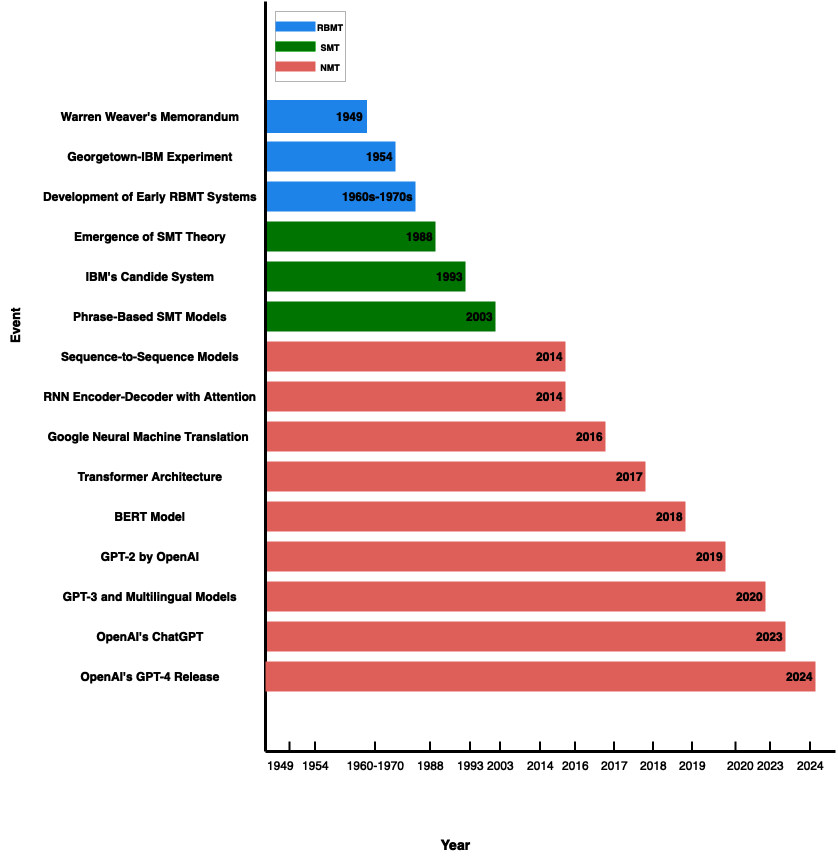

The diagram above was exported from draw.io. Its source (the exported page's mxGraphModel, read from the mxfile embedded in the PNG):
<mxGraphModel dx="1194" dy="797" grid="1" gridSize="10" guides="1" tooltips="1" connect="1" arrows="1" fold="1" page="1" pageScale="1" pageWidth="850" pageHeight="1100" math="0" shadow="0">
  <root>
    <mxCell id="0" />
    <mxCell id="1" parent="0" />
    <mxCell id="c4zuf6fNESYSLhAQH1gj-6" value="&lt;b&gt;&lt;font color=&quot;#ffffff&quot;&gt;1949&lt;/font&gt;&lt;/b&gt;" style="rounded=0;whiteSpace=wrap;html=1;strokeColor=#3399FF;strokeWidth=3;fillColor=#3399FF;gradientColor=none;align=right;" parent="1" vertex="1">
      <mxGeometry x="270" y="160" width="100" height="30" as="geometry" />
    </mxCell>
    <mxCell id="c4zuf6fNESYSLhAQH1gj-7" value="&lt;b&gt;&lt;font color=&quot;#ffffff&quot;&gt;1954&lt;/font&gt;&lt;/b&gt;" style="rounded=0;whiteSpace=wrap;html=1;strokeColor=none;strokeWidth=3;fillColor=#3399FF;align=right;" parent="1" vertex="1">
      <mxGeometry x="270" y="200" width="130" height="30" as="geometry" />
    </mxCell>
    <mxCell id="c4zuf6fNESYSLhAQH1gj-8" value="&lt;b&gt;&lt;font color=&quot;#ffffff&quot;&gt;1960s-1970s&lt;/font&gt;&lt;/b&gt;" style="rounded=0;whiteSpace=wrap;html=1;strokeColor=none;strokeWidth=3;fillColor=#3399FF;align=right;" parent="1" vertex="1">
      <mxGeometry x="270" y="240" width="150" height="30" as="geometry" />
    </mxCell>
    <mxCell id="c4zuf6fNESYSLhAQH1gj-9" value="&lt;b style=&quot;&quot;&gt;&lt;font color=&quot;#ffffff&quot;&gt;1988&lt;/font&gt;&lt;/b&gt;" style="rounded=0;whiteSpace=wrap;html=1;strokeColor=none;strokeWidth=3;fillColor=#33FF33;align=right;" parent="1" vertex="1">
      <mxGeometry x="270" y="280" width="170" height="30" as="geometry" />
    </mxCell>
    <mxCell id="c4zuf6fNESYSLhAQH1gj-10" value="&lt;b&gt;&lt;font color=&quot;#ffffff&quot;&gt;1993&lt;/font&gt;&lt;/b&gt;" style="rounded=0;whiteSpace=wrap;html=1;strokeColor=none;strokeWidth=3;fillColor=#33FF33;align=right;" parent="1" vertex="1">
      <mxGeometry x="270" y="320" width="200" height="30" as="geometry" />
    </mxCell>
    <mxCell id="c4zuf6fNESYSLhAQH1gj-11" value="&lt;b&gt;&lt;font color=&quot;#ffffff&quot;&gt;2003&lt;/font&gt;&lt;/b&gt;" style="rounded=0;whiteSpace=wrap;html=1;strokeColor=none;strokeWidth=3;fillColor=#33FF33;align=right;" parent="1" vertex="1">
      <mxGeometry x="270" y="360" width="230" height="30" as="geometry" />
    </mxCell>
    <mxCell id="c4zuf6fNESYSLhAQH1gj-12" value="&lt;b style=&quot;&quot;&gt;&lt;font color=&quot;#ffffff&quot;&gt;2014&lt;/font&gt;&lt;/b&gt;" style="rounded=0;whiteSpace=wrap;html=1;strokeColor=none;strokeWidth=3;fillColor=#EA6B66;align=right;" parent="1" vertex="1">
      <mxGeometry x="270" y="400" width="300" height="30" as="geometry" />
    </mxCell>
    <mxCell id="c4zuf6fNESYSLhAQH1gj-13" value="&lt;b style=&quot;&quot;&gt;&lt;font color=&quot;#ffffff&quot;&gt;2014&lt;/font&gt;&lt;/b&gt;" style="rounded=0;whiteSpace=wrap;html=1;strokeColor=none;strokeWidth=3;fillColor=#EA6B66;align=right;" parent="1" vertex="1">
      <mxGeometry x="270" y="440" width="300" height="30" as="geometry" />
    </mxCell>
    <mxCell id="c4zuf6fNESYSLhAQH1gj-14" value="&lt;b style=&quot;&quot;&gt;&lt;font color=&quot;#ffffff&quot;&gt;2016&lt;/font&gt;&lt;/b&gt;" style="rounded=0;whiteSpace=wrap;html=1;strokeColor=none;strokeWidth=3;fillColor=#EA6B66;align=right;" parent="1" vertex="1">
      <mxGeometry x="270" y="480" width="340" height="30" as="geometry" />
    </mxCell>
    <mxCell id="c4zuf6fNESYSLhAQH1gj-15" value="&lt;b style=&quot;&quot;&gt;&lt;font color=&quot;#ffffff&quot;&gt;2017&lt;/font&gt;&lt;/b&gt;" style="rounded=0;whiteSpace=wrap;html=1;strokeColor=none;strokeWidth=3;fillColor=#EA6B66;align=right;" parent="1" vertex="1">
      <mxGeometry x="270" y="520" width="380" height="30" as="geometry" />
    </mxCell>
    <mxCell id="c4zuf6fNESYSLhAQH1gj-16" value="&lt;b style=&quot;&quot;&gt;&lt;font color=&quot;#ffffff&quot;&gt;2018&lt;/font&gt;&lt;/b&gt;" style="rounded=0;whiteSpace=wrap;html=1;strokeColor=none;strokeWidth=3;fillColor=#EA6B66;align=right;" parent="1" vertex="1">
      <mxGeometry x="270" y="560" width="420" height="30" as="geometry" />
    </mxCell>
    <mxCell id="c4zuf6fNESYSLhAQH1gj-17" value="&lt;b style=&quot;&quot;&gt;&lt;font color=&quot;#ffffff&quot;&gt;2019&lt;/font&gt;&lt;/b&gt;" style="rounded=0;whiteSpace=wrap;html=1;strokeColor=none;strokeWidth=3;fillColor=#EA6B66;align=right;" parent="1" vertex="1">
      <mxGeometry x="270" y="600" width="460" height="30" as="geometry" />
    </mxCell>
    <mxCell id="c4zuf6fNESYSLhAQH1gj-18" value="&lt;b style=&quot;&quot;&gt;&lt;font color=&quot;#ffffff&quot;&gt;2020&lt;/font&gt;&lt;/b&gt;" style="rounded=0;whiteSpace=wrap;html=1;strokeColor=none;strokeWidth=3;fillColor=#EA6B66;align=right;" parent="1" vertex="1">
      <mxGeometry x="270" y="640" width="500" height="30" as="geometry" />
    </mxCell>
    <mxCell id="c4zuf6fNESYSLhAQH1gj-19" value="&lt;b style=&quot;&quot;&gt;&lt;font color=&quot;#ffffff&quot;&gt;2023&lt;/font&gt;&lt;/b&gt;" style="rounded=0;whiteSpace=wrap;html=1;strokeColor=none;strokeWidth=3;fillColor=#EA6B66;align=right;" parent="1" vertex="1">
      <mxGeometry x="270" y="680" width="520" height="30" as="geometry" />
    </mxCell>
    <mxCell id="c4zuf6fNESYSLhAQH1gj-21" value="" style="endArrow=none;html=1;rounded=0;strokeColor=#FFFFFF;strokeWidth=3;" parent="1" edge="1">
      <mxGeometry width="50" height="50" relative="1" as="geometry">
        <mxPoint x="270" y="810" as="sourcePoint" />
        <mxPoint x="270" y="60" as="targetPoint" />
      </mxGeometry>
    </mxCell>
    <mxCell id="c4zuf6fNESYSLhAQH1gj-22" value="&lt;b&gt;&lt;font color=&quot;#ffffff&quot;&gt;2024&lt;/font&gt;&lt;/b&gt;" style="rounded=0;whiteSpace=wrap;html=1;strokeColor=none;strokeWidth=3;fillColor=#EA6B66;align=right;" parent="1" vertex="1">
      <mxGeometry x="270" y="720" width="550" height="30" as="geometry" />
    </mxCell>
    <mxCell id="c4zuf6fNESYSLhAQH1gj-23" value="" style="whiteSpace=wrap;html=1;aspect=fixed;fillColor=#000000;movable=1;resizable=1;rotatable=1;deletable=1;editable=1;locked=0;connectable=1;gradientColor=default;strokeColor=#4D4D4D;" parent="1" vertex="1">
      <mxGeometry x="280" y="70" width="70" height="70" as="geometry" />
    </mxCell>
    <mxCell id="c4zuf6fNESYSLhAQH1gj-33" value="" style="group" parent="1" vertex="1" connectable="0">
      <mxGeometry x="280" y="80" width="70" height="50" as="geometry" />
    </mxCell>
    <mxCell id="c4zuf6fNESYSLhAQH1gj-24" value="" style="rounded=0;whiteSpace=wrap;html=1;strokeColor=none;fillColor=#3399FF;movable=1;resizable=1;rotatable=1;deletable=1;editable=1;locked=0;connectable=1;container=0;" parent="c4zuf6fNESYSLhAQH1gj-33" vertex="1">
      <mxGeometry width="40" height="10" as="geometry" />
    </mxCell>
    <mxCell id="c4zuf6fNESYSLhAQH1gj-25" value="" style="rounded=0;whiteSpace=wrap;html=1;strokeColor=none;fillColor=#33FF33;movable=1;resizable=1;rotatable=1;deletable=1;editable=1;locked=0;connectable=1;container=0;" parent="c4zuf6fNESYSLhAQH1gj-33" vertex="1">
      <mxGeometry y="20" width="40" height="10" as="geometry" />
    </mxCell>
    <mxCell id="c4zuf6fNESYSLhAQH1gj-26" value="" style="rounded=0;whiteSpace=wrap;html=1;strokeColor=none;fillColor=#EA6B66;movable=1;resizable=1;rotatable=1;deletable=1;editable=1;locked=0;connectable=1;container=0;" parent="c4zuf6fNESYSLhAQH1gj-33" vertex="1">
      <mxGeometry y="40" width="40" height="10" as="geometry" />
    </mxCell>
    <mxCell id="c4zuf6fNESYSLhAQH1gj-27" value="&lt;b&gt;&lt;font style=&quot;font-size: 9px;&quot; color=&quot;#ffffff&quot;&gt;RBMT&lt;/font&gt;&lt;/b&gt;" style="text;html=1;align=center;verticalAlign=middle;whiteSpace=wrap;rounded=0;movable=1;resizable=1;rotatable=1;deletable=1;editable=1;locked=0;connectable=1;container=0;" parent="c4zuf6fNESYSLhAQH1gj-33" vertex="1">
      <mxGeometry x="40" width="30" height="10" as="geometry" />
    </mxCell>
    <mxCell id="c4zuf6fNESYSLhAQH1gj-28" value="&lt;b&gt;&lt;font style=&quot;font-size: 9px;&quot; color=&quot;#ffffff&quot;&gt;SMT&lt;/font&gt;&lt;/b&gt;" style="text;html=1;align=center;verticalAlign=middle;whiteSpace=wrap;rounded=0;movable=1;resizable=1;rotatable=1;deletable=1;editable=1;locked=0;connectable=1;container=0;" parent="c4zuf6fNESYSLhAQH1gj-33" vertex="1">
      <mxGeometry x="40" y="20" width="30" height="10" as="geometry" />
    </mxCell>
    <mxCell id="c4zuf6fNESYSLhAQH1gj-29" value="&lt;b&gt;&lt;font style=&quot;font-size: 9px;&quot; color=&quot;#ffffff&quot;&gt;NMT&lt;/font&gt;&lt;/b&gt;" style="text;html=1;align=center;verticalAlign=middle;whiteSpace=wrap;rounded=0;movable=1;resizable=1;rotatable=1;deletable=1;editable=1;locked=0;connectable=1;container=0;" parent="c4zuf6fNESYSLhAQH1gj-33" vertex="1">
      <mxGeometry x="40" y="40" width="30" height="10" as="geometry" />
    </mxCell>
    <mxCell id="c4zuf6fNESYSLhAQH1gj-34" value="&lt;strong style=&quot;text-align: start;&quot;&gt;&lt;font color=&quot;#ffffff&quot;&gt;Warren Weaver's Memorandum&lt;/font&gt;&lt;/strong&gt;" style="text;html=1;align=center;verticalAlign=middle;whiteSpace=wrap;rounded=0;" parent="1" vertex="1">
      <mxGeometry x="40" y="160" width="230" height="30" as="geometry" />
    </mxCell>
    <mxCell id="c4zuf6fNESYSLhAQH1gj-36" value="&lt;strong style=&quot;text-align: start;&quot;&gt;&lt;font color=&quot;#ffffff&quot;&gt;Georgetown-IBM Experiment&lt;/font&gt;&lt;/strong&gt;" style="text;html=1;align=center;verticalAlign=middle;whiteSpace=wrap;rounded=0;" parent="1" vertex="1">
      <mxGeometry x="40" y="200" width="230" height="30" as="geometry" />
    </mxCell>
    <mxCell id="c4zuf6fNESYSLhAQH1gj-37" value="&lt;strong style=&quot;text-align: start;&quot;&gt;&lt;font color=&quot;#ffffff&quot;&gt;Development of Early RBMT Systems&lt;/font&gt;&lt;/strong&gt;" style="text;html=1;align=center;verticalAlign=middle;whiteSpace=wrap;rounded=0;" parent="1" vertex="1">
      <mxGeometry x="40" y="240" width="230" height="30" as="geometry" />
    </mxCell>
    <mxCell id="c4zuf6fNESYSLhAQH1gj-38" value="&lt;strong style=&quot;text-align: start;&quot;&gt;&lt;font color=&quot;#ffffff&quot;&gt;Emergence of SMT Theory&lt;/font&gt;&lt;/strong&gt;" style="text;html=1;align=center;verticalAlign=middle;whiteSpace=wrap;rounded=0;" parent="1" vertex="1">
      <mxGeometry x="40" y="280" width="230" height="30" as="geometry" />
    </mxCell>
    <mxCell id="c4zuf6fNESYSLhAQH1gj-39" value="&lt;strong style=&quot;text-align: start;&quot;&gt;&lt;font color=&quot;#ffffff&quot;&gt;IBM's Candide System&lt;/font&gt;&lt;/strong&gt;" style="text;html=1;align=center;verticalAlign=middle;whiteSpace=wrap;rounded=0;" parent="1" vertex="1">
      <mxGeometry x="40" y="320" width="230" height="30" as="geometry" />
    </mxCell>
    <mxCell id="c4zuf6fNESYSLhAQH1gj-40" value="&lt;strong style=&quot;text-align: start;&quot;&gt;&lt;font color=&quot;#ffffff&quot;&gt;Phrase-Based SMT Models&lt;/font&gt;&lt;/strong&gt;" style="text;html=1;align=center;verticalAlign=middle;whiteSpace=wrap;rounded=0;" parent="1" vertex="1">
      <mxGeometry x="40" y="360" width="230" height="30" as="geometry" />
    </mxCell>
    <mxCell id="c4zuf6fNESYSLhAQH1gj-41" value="&lt;strong style=&quot;text-align: start;&quot;&gt;&lt;font color=&quot;#ffffff&quot;&gt;Sequence-to-Sequence Models&lt;/font&gt;&lt;/strong&gt;" style="text;html=1;align=center;verticalAlign=middle;whiteSpace=wrap;rounded=0;" parent="1" vertex="1">
      <mxGeometry x="40" y="400" width="230" height="30" as="geometry" />
    </mxCell>
    <mxCell id="c4zuf6fNESYSLhAQH1gj-42" value="&lt;strong style=&quot;text-align: start;&quot;&gt;&lt;font color=&quot;#ffffff&quot;&gt;RNN Encoder-Decoder with Attention&lt;/font&gt;&lt;/strong&gt;" style="text;html=1;align=center;verticalAlign=middle;whiteSpace=wrap;rounded=0;" parent="1" vertex="1">
      <mxGeometry x="40" y="440" width="230" height="30" as="geometry" />
    </mxCell>
    <mxCell id="c4zuf6fNESYSLhAQH1gj-43" value="&lt;strong style=&quot;text-align: start;&quot;&gt;&lt;font color=&quot;#ffffff&quot;&gt;Google Neural Machine Translation&amp;nbsp;&lt;/font&gt;&lt;/strong&gt;" style="text;html=1;align=center;verticalAlign=middle;whiteSpace=wrap;rounded=0;" parent="1" vertex="1">
      <mxGeometry x="40" y="480" width="230" height="30" as="geometry" />
    </mxCell>
    <mxCell id="c4zuf6fNESYSLhAQH1gj-44" value="&lt;strong style=&quot;text-align: start;&quot;&gt;&lt;font color=&quot;#ffffff&quot;&gt;Transformer Architecture&lt;/font&gt;&lt;/strong&gt;" style="text;html=1;align=center;verticalAlign=middle;whiteSpace=wrap;rounded=0;" parent="1" vertex="1">
      <mxGeometry x="40" y="520" width="230" height="30" as="geometry" />
    </mxCell>
    <mxCell id="c4zuf6fNESYSLhAQH1gj-45" value="&lt;strong style=&quot;text-align: start;&quot;&gt;&lt;font color=&quot;#ffffff&quot;&gt;BERT Model&lt;/font&gt;&lt;/strong&gt;" style="text;html=1;align=center;verticalAlign=middle;whiteSpace=wrap;rounded=0;" parent="1" vertex="1">
      <mxGeometry x="40" y="560" width="230" height="30" as="geometry" />
    </mxCell>
    <mxCell id="c4zuf6fNESYSLhAQH1gj-46" value="&lt;strong style=&quot;text-align: start;&quot;&gt;&lt;font color=&quot;#ffffff&quot;&gt;GPT-2 by OpenAI&lt;/font&gt;&lt;/strong&gt;" style="text;html=1;align=center;verticalAlign=middle;whiteSpace=wrap;rounded=0;" parent="1" vertex="1">
      <mxGeometry x="40" y="600" width="230" height="30" as="geometry" />
    </mxCell>
    <mxCell id="c4zuf6fNESYSLhAQH1gj-47" value="&lt;strong style=&quot;text-align: start;&quot;&gt;&lt;font color=&quot;#ffffff&quot;&gt;GPT-3 and Multilingual Models&lt;/font&gt;&lt;/strong&gt;" style="text;html=1;align=center;verticalAlign=middle;whiteSpace=wrap;rounded=0;" parent="1" vertex="1">
      <mxGeometry x="40" y="640" width="230" height="30" as="geometry" />
    </mxCell>
    <mxCell id="c4zuf6fNESYSLhAQH1gj-48" value="&lt;strong style=&quot;text-align: start;&quot;&gt;&lt;font color=&quot;#ffffff&quot;&gt;OpenAI's ChatGPT&lt;/font&gt;&lt;/strong&gt;" style="text;html=1;align=center;verticalAlign=middle;whiteSpace=wrap;rounded=0;" parent="1" vertex="1">
      <mxGeometry x="40" y="680" width="230" height="30" as="geometry" />
    </mxCell>
    <mxCell id="c4zuf6fNESYSLhAQH1gj-49" value="&lt;strong style=&quot;text-align: start;&quot;&gt;&lt;font color=&quot;#ffffff&quot;&gt;OpenAI's GPT-4 Release&lt;/font&gt;&lt;/strong&gt;" style="text;html=1;align=center;verticalAlign=middle;whiteSpace=wrap;rounded=0;" parent="1" vertex="1">
      <mxGeometry x="40" y="720" width="230" height="30" as="geometry" />
    </mxCell>
    <mxCell id="c4zuf6fNESYSLhAQH1gj-50" value="" style="endArrow=none;html=1;rounded=0;strokeColor=#FFFFFF;strokeWidth=3;" parent="1" edge="1">
      <mxGeometry width="50" height="50" relative="1" as="geometry">
        <mxPoint x="270" y="810" as="sourcePoint" />
        <mxPoint x="840" y="810" as="targetPoint" />
      </mxGeometry>
    </mxCell>
    <mxCell id="c4zuf6fNESYSLhAQH1gj-51" value="&lt;font color=&quot;#ffffff&quot;&gt;1949&lt;/font&gt;" style="text;html=1;align=center;verticalAlign=middle;resizable=0;points=[];autosize=1;strokeColor=none;fillColor=none;" parent="1" vertex="1">
      <mxGeometry x="260" y="809" width="50" height="30" as="geometry" />
    </mxCell>
    <mxCell id="c4zuf6fNESYSLhAQH1gj-52" value="&lt;font color=&quot;#ffffff&quot;&gt;1954&lt;/font&gt;" style="text;html=1;align=center;verticalAlign=middle;resizable=0;points=[];autosize=1;strokeColor=none;fillColor=none;" parent="1" vertex="1">
      <mxGeometry x="295" y="809" width="50" height="30" as="geometry" />
    </mxCell>
    <mxCell id="c4zuf6fNESYSLhAQH1gj-53" value="&lt;font color=&quot;#ffffff&quot;&gt;1960-1970&lt;/font&gt;" style="text;html=1;align=center;verticalAlign=middle;resizable=0;points=[];autosize=1;strokeColor=none;fillColor=none;" parent="1" vertex="1">
      <mxGeometry x="340" y="809" width="80" height="30" as="geometry" />
    </mxCell>
    <mxCell id="c4zuf6fNESYSLhAQH1gj-54" value="&lt;font color=&quot;#ffffff&quot;&gt;&lt;span style=&quot;caret-color: rgb(255, 255, 255);&quot;&gt;1993&lt;/span&gt;&lt;/font&gt;" style="text;html=1;align=center;verticalAlign=middle;resizable=0;points=[];autosize=1;strokeColor=none;fillColor=none;" parent="1" vertex="1">
      <mxGeometry x="450" y="809" width="50" height="30" as="geometry" />
    </mxCell>
    <mxCell id="c4zuf6fNESYSLhAQH1gj-55" value="&lt;font color=&quot;#ffffff&quot;&gt;2014&lt;/font&gt;" style="text;html=1;align=center;verticalAlign=middle;resizable=0;points=[];autosize=1;strokeColor=none;fillColor=none;" parent="1" vertex="1">
      <mxGeometry x="520" y="809" width="50" height="30" as="geometry" />
    </mxCell>
    <mxCell id="c4zuf6fNESYSLhAQH1gj-56" value="&lt;font color=&quot;#ffffff&quot;&gt;2003&lt;/font&gt;" style="text;html=1;align=center;verticalAlign=middle;resizable=0;points=[];autosize=1;strokeColor=none;fillColor=none;" parent="1" vertex="1">
      <mxGeometry x="480" y="809" width="50" height="30" as="geometry" />
    </mxCell>
    <mxCell id="c4zuf6fNESYSLhAQH1gj-57" value="&lt;font color=&quot;#ffffff&quot;&gt;2017&lt;/font&gt;" style="text;html=1;align=center;verticalAlign=middle;resizable=0;points=[];autosize=1;strokeColor=none;fillColor=none;" parent="1" vertex="1">
      <mxGeometry x="594" y="809" width="50" height="30" as="geometry" />
    </mxCell>
    <mxCell id="c4zuf6fNESYSLhAQH1gj-58" value="&lt;font color=&quot;#ffffff&quot;&gt;2018&lt;/font&gt;" style="text;html=1;align=center;verticalAlign=middle;resizable=0;points=[];autosize=1;strokeColor=none;fillColor=none;" parent="1" vertex="1">
      <mxGeometry x="633" y="809" width="50" height="30" as="geometry" />
    </mxCell>
    <mxCell id="c4zuf6fNESYSLhAQH1gj-59" value="&lt;font color=&quot;#ffffff&quot;&gt;&lt;span style=&quot;caret-color: rgb(255, 255, 255);&quot;&gt;2020&lt;/span&gt;&lt;/font&gt;" style="text;html=1;align=center;verticalAlign=middle;resizable=0;points=[];autosize=1;strokeColor=none;fillColor=none;" parent="1" vertex="1">
      <mxGeometry x="720" y="809" width="50" height="30" as="geometry" />
    </mxCell>
    <mxCell id="c4zuf6fNESYSLhAQH1gj-60" value="&lt;font color=&quot;#ffffff&quot;&gt;2023&lt;/font&gt;" style="text;html=1;align=center;verticalAlign=middle;resizable=0;points=[];autosize=1;strokeColor=none;fillColor=none;" parent="1" vertex="1">
      <mxGeometry x="750" y="809" width="50" height="30" as="geometry" />
    </mxCell>
    <mxCell id="c4zuf6fNESYSLhAQH1gj-61" value="&lt;font color=&quot;#ffffff&quot;&gt;1988&lt;/font&gt;" style="text;html=1;align=center;verticalAlign=middle;resizable=0;points=[];autosize=1;strokeColor=none;fillColor=none;" parent="1" vertex="1">
      <mxGeometry x="410" y="809" width="50" height="30" as="geometry" />
    </mxCell>
    <mxCell id="c4zuf6fNESYSLhAQH1gj-62" value="&lt;font color=&quot;#ffffff&quot;&gt;2016&lt;/font&gt;" style="text;html=1;align=center;verticalAlign=middle;resizable=0;points=[];autosize=1;strokeColor=none;fillColor=none;" parent="1" vertex="1">
      <mxGeometry x="555" y="809" width="50" height="30" as="geometry" />
    </mxCell>
    <mxCell id="c4zuf6fNESYSLhAQH1gj-63" value="&lt;font color=&quot;#ffffff&quot;&gt;2019&lt;/font&gt;" style="text;html=1;align=center;verticalAlign=middle;resizable=0;points=[];autosize=1;strokeColor=none;fillColor=none;" parent="1" vertex="1">
      <mxGeometry x="672" y="809" width="50" height="30" as="geometry" />
    </mxCell>
    <mxCell id="c4zuf6fNESYSLhAQH1gj-65" value="&lt;font color=&quot;#ffffff&quot;&gt;2024&lt;/font&gt;" style="text;html=1;align=center;verticalAlign=middle;resizable=0;points=[];autosize=1;strokeColor=none;fillColor=none;" parent="1" vertex="1">
      <mxGeometry x="790" y="809" width="50" height="30" as="geometry" />
    </mxCell>
    <mxCell id="c4zuf6fNESYSLhAQH1gj-67" value="" style="endArrow=none;html=1;rounded=0;strokeColor=#FFFFFF;strokeWidth=2;" parent="1" edge="1">
      <mxGeometry width="50" height="50" relative="1" as="geometry">
        <mxPoint x="294" y="809" as="sourcePoint" />
        <mxPoint x="294" y="800" as="targetPoint" />
      </mxGeometry>
    </mxCell>
    <mxCell id="c4zuf6fNESYSLhAQH1gj-69" value="" style="endArrow=none;html=1;rounded=0;strokeColor=#FFFFFF;strokeWidth=2;" parent="1" edge="1">
      <mxGeometry width="50" height="50" relative="1" as="geometry">
        <mxPoint x="319.5" y="809" as="sourcePoint" />
        <mxPoint x="319.5" y="800" as="targetPoint" />
      </mxGeometry>
    </mxCell>
    <mxCell id="c4zuf6fNESYSLhAQH1gj-75" value="" style="endArrow=none;html=1;rounded=0;strokeColor=#FFFFFF;strokeWidth=2;" parent="1" edge="1">
      <mxGeometry width="50" height="50" relative="1" as="geometry">
        <mxPoint x="379.5" y="809" as="sourcePoint" />
        <mxPoint x="379.5" y="800" as="targetPoint" />
      </mxGeometry>
    </mxCell>
    <mxCell id="c4zuf6fNESYSLhAQH1gj-77" value="" style="endArrow=none;html=1;rounded=0;strokeColor=#FFFFFF;strokeWidth=2;" parent="1" edge="1">
      <mxGeometry width="50" height="50" relative="1" as="geometry">
        <mxPoint x="434.5" y="809" as="sourcePoint" />
        <mxPoint x="434.5" y="800" as="targetPoint" />
      </mxGeometry>
    </mxCell>
    <mxCell id="c4zuf6fNESYSLhAQH1gj-78" value="" style="endArrow=none;html=1;rounded=0;strokeColor=#FFFFFF;strokeWidth=2;" parent="1" edge="1">
      <mxGeometry width="50" height="50" relative="1" as="geometry">
        <mxPoint x="544.5" y="809" as="sourcePoint" />
        <mxPoint x="544.5" y="800" as="targetPoint" />
      </mxGeometry>
    </mxCell>
    <mxCell id="c4zuf6fNESYSLhAQH1gj-79" value="" style="endArrow=none;html=1;rounded=0;strokeColor=#FFFFFF;strokeWidth=2;" parent="1" edge="1">
      <mxGeometry width="50" height="50" relative="1" as="geometry">
        <mxPoint x="504.5" y="809" as="sourcePoint" />
        <mxPoint x="504.5" y="800" as="targetPoint" />
      </mxGeometry>
    </mxCell>
    <mxCell id="c4zuf6fNESYSLhAQH1gj-80" value="" style="endArrow=none;html=1;rounded=0;strokeColor=#FFFFFF;strokeWidth=2;" parent="1" edge="1">
      <mxGeometry width="50" height="50" relative="1" as="geometry">
        <mxPoint x="474.5" y="809" as="sourcePoint" />
        <mxPoint x="474.5" y="800" as="targetPoint" />
      </mxGeometry>
    </mxCell>
    <mxCell id="c4zuf6fNESYSLhAQH1gj-81" value="" style="endArrow=none;html=1;rounded=0;strokeColor=#FFFFFF;strokeWidth=2;" parent="1" edge="1">
      <mxGeometry width="50" height="50" relative="1" as="geometry">
        <mxPoint x="579.5" y="809" as="sourcePoint" />
        <mxPoint x="579.5" y="800" as="targetPoint" />
      </mxGeometry>
    </mxCell>
    <mxCell id="c4zuf6fNESYSLhAQH1gj-82" value="" style="endArrow=none;html=1;rounded=0;strokeColor=#FFFFFF;strokeWidth=2;" parent="1" edge="1">
      <mxGeometry width="50" height="50" relative="1" as="geometry">
        <mxPoint x="618.5" y="809" as="sourcePoint" />
        <mxPoint x="618.5" y="800" as="targetPoint" />
      </mxGeometry>
    </mxCell>
    <mxCell id="c4zuf6fNESYSLhAQH1gj-83" value="" style="endArrow=none;html=1;rounded=0;strokeColor=#FFFFFF;strokeWidth=2;" parent="1" edge="1">
      <mxGeometry width="50" height="50" relative="1" as="geometry">
        <mxPoint x="657.5" y="809" as="sourcePoint" />
        <mxPoint x="657.5" y="800" as="targetPoint" />
      </mxGeometry>
    </mxCell>
    <mxCell id="c4zuf6fNESYSLhAQH1gj-84" value="" style="endArrow=none;html=1;rounded=0;strokeColor=#FFFFFF;strokeWidth=2;" parent="1" edge="1">
      <mxGeometry width="50" height="50" relative="1" as="geometry">
        <mxPoint x="696.5" y="809" as="sourcePoint" />
        <mxPoint x="696.5" y="800" as="targetPoint" />
      </mxGeometry>
    </mxCell>
    <mxCell id="c4zuf6fNESYSLhAQH1gj-85" value="" style="endArrow=none;html=1;rounded=0;strokeColor=#FFFFFF;strokeWidth=2;" parent="1" edge="1">
      <mxGeometry width="50" height="50" relative="1" as="geometry">
        <mxPoint x="740" y="809" as="sourcePoint" />
        <mxPoint x="740" y="800" as="targetPoint" />
      </mxGeometry>
    </mxCell>
    <mxCell id="c4zuf6fNESYSLhAQH1gj-86" value="" style="endArrow=none;html=1;rounded=0;strokeColor=#FFFFFF;strokeWidth=2;" parent="1" edge="1">
      <mxGeometry width="50" height="50" relative="1" as="geometry">
        <mxPoint x="774.5" y="809" as="sourcePoint" />
        <mxPoint x="774.5" y="800" as="targetPoint" />
      </mxGeometry>
    </mxCell>
    <mxCell id="c4zuf6fNESYSLhAQH1gj-87" value="" style="endArrow=none;html=1;rounded=0;strokeColor=#FFFFFF;strokeWidth=2;" parent="1" edge="1">
      <mxGeometry width="50" height="50" relative="1" as="geometry">
        <mxPoint x="814.5" y="809" as="sourcePoint" />
        <mxPoint x="814.5" y="800" as="targetPoint" />
      </mxGeometry>
    </mxCell>
    <mxCell id="c4zuf6fNESYSLhAQH1gj-88" value="&lt;font size=&quot;1&quot; color=&quot;#ffffff&quot;&gt;&lt;b style=&quot;font-size: 13px;&quot;&gt;Event&lt;/b&gt;&lt;/font&gt;" style="text;html=1;align=center;verticalAlign=middle;resizable=0;points=[];autosize=1;strokeColor=none;fillColor=none;rotation=270;" parent="1" vertex="1">
      <mxGeometry x="-10" y="370" width="60" height="30" as="geometry" />
    </mxCell>
    <mxCell id="c4zuf6fNESYSLhAQH1gj-89" value="&lt;font color=&quot;#ffffff&quot; style=&quot;font-size: 14px;&quot;&gt;&lt;b&gt;Year&lt;/b&gt;&lt;/font&gt;" style="text;html=1;align=center;verticalAlign=middle;resizable=0;points=[];autosize=1;strokeColor=none;fillColor=none;" parent="1" vertex="1">
      <mxGeometry x="435" y="888" width="50" height="30" as="geometry" />
    </mxCell>
  </root>
</mxGraphModel>